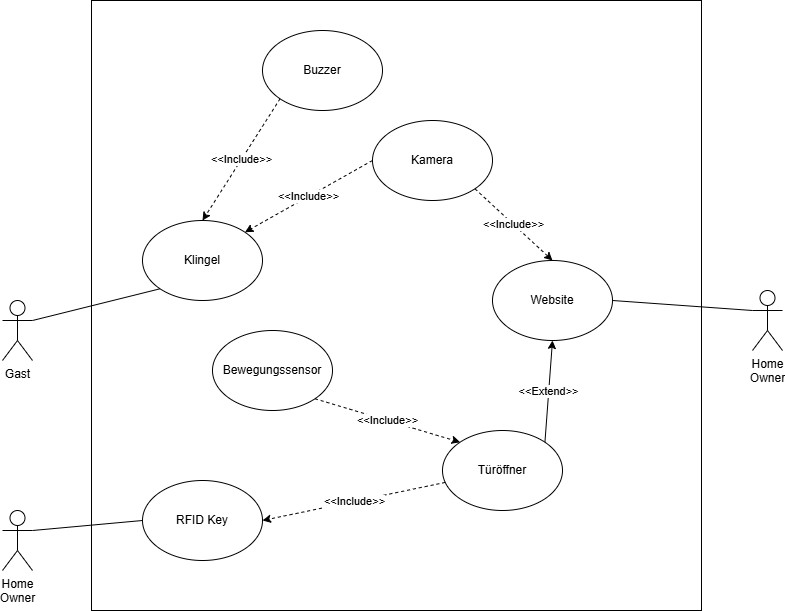

The diagram above was exported from draw.io. Its source (the exported page's mxGraphModel, read from the mxfile embedded in the PNG):
<mxGraphModel dx="1426" dy="841" grid="1" gridSize="10" guides="1" tooltips="1" connect="1" arrows="1" fold="1" page="1" pageScale="1" pageWidth="827" pageHeight="1169" math="0" shadow="0">
  <root>
    <mxCell id="0" />
    <mxCell id="1" parent="0" />
    <mxCell id="92kKTVd4oWc_HKn78SHO-20" parent="1" style="whiteSpace=wrap;html=1;aspect=fixed;" value="" vertex="1">
      <mxGeometry height="610" width="610" x="109" y="60" as="geometry" />
    </mxCell>
    <mxCell id="92kKTVd4oWc_HKn78SHO-1" parent="1" style="shape=umlActor;verticalLabelPosition=bottom;verticalAlign=top;html=1;outlineConnect=0;" value="Gast" vertex="1">
      <mxGeometry height="60" width="30" x="20" y="360" as="geometry" />
    </mxCell>
    <mxCell id="92kKTVd4oWc_HKn78SHO-2" parent="1" style="ellipse;whiteSpace=wrap;html=1;" value="Klingel" vertex="1">
      <mxGeometry height="80" width="120" x="160" y="280" as="geometry" />
    </mxCell>
    <mxCell id="92kKTVd4oWc_HKn78SHO-3" parent="1" style="ellipse;whiteSpace=wrap;html=1;" value="Buzzer" vertex="1">
      <mxGeometry height="80" width="120" x="280" y="90" as="geometry" />
    </mxCell>
    <mxCell id="92kKTVd4oWc_HKn78SHO-4" parent="1" style="ellipse;whiteSpace=wrap;html=1;" value="Kamera" vertex="1">
      <mxGeometry height="80" width="120" x="390" y="180" as="geometry" />
    </mxCell>
    <mxCell id="92kKTVd4oWc_HKn78SHO-5" edge="1" parent="1" source="92kKTVd4oWc_HKn78SHO-3" style="endArrow=classic;html=1;rounded=0;entryX=0.5;entryY=0;entryDx=0;entryDy=0;exitX=0;exitY=1;exitDx=0;exitDy=0;dashed=1;" target="92kKTVd4oWc_HKn78SHO-2" value="&amp;lt;&amp;lt;Include&amp;gt;&amp;gt;">
      <mxGeometry height="50" relative="1" width="50" as="geometry">
        <mxPoint x="390" y="450" as="sourcePoint" />
        <mxPoint x="440" y="400" as="targetPoint" />
      </mxGeometry>
    </mxCell>
    <mxCell id="92kKTVd4oWc_HKn78SHO-6" edge="1" parent="1" source="92kKTVd4oWc_HKn78SHO-4" style="endArrow=classic;html=1;rounded=0;entryX=1;entryY=0;entryDx=0;entryDy=0;exitX=0;exitY=0.5;exitDx=0;exitDy=0;dashed=1;" target="92kKTVd4oWc_HKn78SHO-2" value="&amp;lt;&amp;lt;Include&amp;gt;&amp;gt;">
      <mxGeometry height="50" relative="1" width="50" as="geometry">
        <mxPoint x="390" y="450" as="sourcePoint" />
        <mxPoint x="440" y="400" as="targetPoint" />
      </mxGeometry>
    </mxCell>
    <mxCell id="92kKTVd4oWc_HKn78SHO-7" edge="1" parent="1" source="92kKTVd4oWc_HKn78SHO-1" style="endArrow=none;html=1;rounded=0;exitX=1;exitY=0.3333333333333333;exitDx=0;exitDy=0;exitPerimeter=0;entryX=0;entryY=1;entryDx=0;entryDy=0;" target="92kKTVd4oWc_HKn78SHO-2" value="">
      <mxGeometry height="50" relative="1" width="50" as="geometry">
        <mxPoint x="210" y="390" as="sourcePoint" />
        <mxPoint x="190" y="360" as="targetPoint" />
      </mxGeometry>
    </mxCell>
    <mxCell id="92kKTVd4oWc_HKn78SHO-8" parent="1" style="shape=umlActor;verticalLabelPosition=bottom;verticalAlign=top;html=1;outlineConnect=0;" value="Home&lt;div&gt;Owner&lt;/div&gt;" vertex="1">
      <mxGeometry height="60" width="30" x="770" y="350" as="geometry" />
    </mxCell>
    <mxCell id="92kKTVd4oWc_HKn78SHO-9" parent="1" style="ellipse;whiteSpace=wrap;html=1;" value="Website" vertex="1">
      <mxGeometry height="80" width="120" x="510" y="320" as="geometry" />
    </mxCell>
    <mxCell id="92kKTVd4oWc_HKn78SHO-10" edge="1" parent="1" source="92kKTVd4oWc_HKn78SHO-4" style="endArrow=classic;html=1;rounded=0;entryX=0.5;entryY=0;entryDx=0;entryDy=0;exitX=1;exitY=1;exitDx=0;exitDy=0;dashed=1;" target="92kKTVd4oWc_HKn78SHO-9" value="&amp;lt;&amp;lt;Include&amp;gt;&amp;gt;">
      <mxGeometry height="50" relative="1" width="50" as="geometry">
        <mxPoint x="390" y="450" as="sourcePoint" />
        <mxPoint x="440" y="400" as="targetPoint" />
      </mxGeometry>
    </mxCell>
    <mxCell id="92kKTVd4oWc_HKn78SHO-12" parent="1" style="ellipse;whiteSpace=wrap;html=1;" value="Bewegungssensor" vertex="1">
      <mxGeometry height="80" width="120" x="230" y="390" as="geometry" />
    </mxCell>
    <mxCell id="92kKTVd4oWc_HKn78SHO-13" edge="1" parent="1" source="92kKTVd4oWc_HKn78SHO-9" style="endArrow=none;html=1;rounded=0;entryX=0;entryY=0.3333333333333333;entryDx=0;entryDy=0;entryPerimeter=0;exitX=1;exitY=0.5;exitDx=0;exitDy=0;" target="92kKTVd4oWc_HKn78SHO-8" value="">
      <mxGeometry height="50" relative="1" width="50" as="geometry">
        <mxPoint x="390" y="450" as="sourcePoint" />
        <mxPoint x="440" y="400" as="targetPoint" />
      </mxGeometry>
    </mxCell>
    <mxCell id="92kKTVd4oWc_HKn78SHO-14" parent="1" style="ellipse;whiteSpace=wrap;html=1;" value="Türöffner" vertex="1">
      <mxGeometry height="80" width="120" x="460" y="490" as="geometry" />
    </mxCell>
    <mxCell id="92kKTVd4oWc_HKn78SHO-15" edge="1" parent="1" source="92kKTVd4oWc_HKn78SHO-14" style="endArrow=classic;html=1;rounded=0;exitX=1;exitY=0;exitDx=0;exitDy=0;entryX=0.5;entryY=1;entryDx=0;entryDy=0;" target="92kKTVd4oWc_HKn78SHO-9" value="&amp;lt;&amp;lt;Extend&amp;gt;&amp;gt;">
      <mxGeometry height="50" relative="1" width="50" as="geometry">
        <mxPoint x="390" y="450" as="sourcePoint" />
        <mxPoint x="440" y="400" as="targetPoint" />
      </mxGeometry>
    </mxCell>
    <mxCell id="92kKTVd4oWc_HKn78SHO-16" edge="1" parent="1" source="92kKTVd4oWc_HKn78SHO-12" style="endArrow=classic;html=1;rounded=0;exitX=1;exitY=1;exitDx=0;exitDy=0;entryX=0;entryY=0;entryDx=0;entryDy=0;dashed=1;" target="92kKTVd4oWc_HKn78SHO-14" value="&amp;lt;&amp;lt;Include&amp;gt;&amp;gt;">
      <mxGeometry height="50" relative="1" width="50" as="geometry">
        <mxPoint x="390" y="450" as="sourcePoint" />
        <mxPoint x="440" y="400" as="targetPoint" />
      </mxGeometry>
    </mxCell>
    <mxCell id="92kKTVd4oWc_HKn78SHO-17" parent="1" style="shape=umlActor;verticalLabelPosition=bottom;verticalAlign=top;html=1;outlineConnect=0;" value="Home&lt;div&gt;Owner&lt;/div&gt;" vertex="1">
      <mxGeometry height="60" width="30" x="20" y="570" as="geometry" />
    </mxCell>
    <mxCell id="92kKTVd4oWc_HKn78SHO-18" parent="1" style="ellipse;whiteSpace=wrap;html=1;" value="RFID Key" vertex="1">
      <mxGeometry height="80" width="120" x="160" y="540" as="geometry" />
    </mxCell>
    <mxCell id="92kKTVd4oWc_HKn78SHO-19" edge="1" parent="1" source="92kKTVd4oWc_HKn78SHO-14" style="endArrow=classic;html=1;rounded=0;entryX=1;entryY=0.5;entryDx=0;entryDy=0;dashed=1;" target="92kKTVd4oWc_HKn78SHO-18" value="&amp;lt;&amp;lt;Include&amp;gt;&amp;gt;">
      <mxGeometry height="50" relative="1" width="50" as="geometry">
        <mxPoint x="360" y="590" as="sourcePoint" />
        <mxPoint x="410" y="540" as="targetPoint" />
      </mxGeometry>
    </mxCell>
    <mxCell id="92kKTVd4oWc_HKn78SHO-21" edge="1" parent="1" source="92kKTVd4oWc_HKn78SHO-17" style="endArrow=none;html=1;rounded=0;exitX=1;exitY=0.3333333333333333;exitDx=0;exitDy=0;exitPerimeter=0;entryX=0;entryY=0.5;entryDx=0;entryDy=0;" target="92kKTVd4oWc_HKn78SHO-18" value="">
      <mxGeometry height="50" relative="1" width="50" as="geometry">
        <mxPoint x="100" y="580" as="sourcePoint" />
        <mxPoint x="150" y="530" as="targetPoint" />
      </mxGeometry>
    </mxCell>
  </root>
</mxGraphModel>